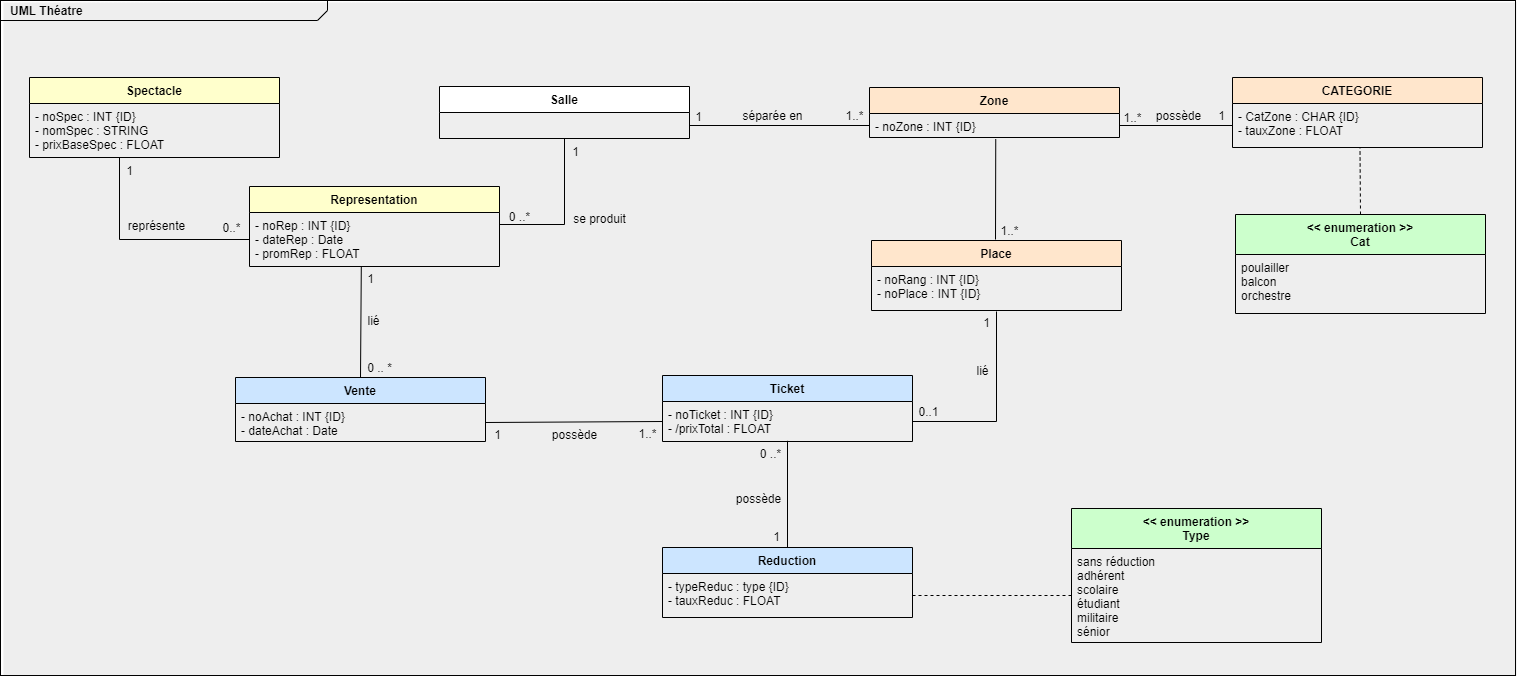

The diagram above was exported from draw.io. Its source (the exported page's mxGraphModel, read from the mxfile embedded in the PNG):
<mxGraphModel dx="1931" dy="806" grid="0" gridSize="10" guides="0" tooltips="0" connect="1" arrows="1" fold="1" page="0" pageScale="1.5" pageWidth="1169" pageHeight="826" background="none" math="0" shadow="0">
  <root>
    <mxCell id="0" style=";html=1;" />
    <mxCell id="1" style=";html=1;" parent="0" />
    <mxCell id="2" value="" style="rounded=0;whiteSpace=wrap;html=1;fillColor=#eee;strokeColor=none;" parent="1" vertex="1">
      <mxGeometry x="34" y="246" width="1513" height="673" as="geometry" />
    </mxCell>
    <mxCell id="1672d66443f91eb5-1" value="&lt;p style=&quot;margin: 0px ; margin-top: 4px ; margin-left: 10px ; text-align: left&quot;&gt;&lt;b&gt;UML Théatre&lt;/b&gt;&lt;/p&gt;" style="html=1;strokeWidth=1;shape=mxgraph.sysml.package;html=1;overflow=fill;whiteSpace=wrap;fillColor=none;gradientColor=none;fontSize=12;align=center;labelX=327.64;" parent="1" vertex="1">
      <mxGeometry x="31" y="244" width="1515" height="675" as="geometry" />
    </mxCell>
    <mxCell id="qlMzOhEKe-4_RTLxzth_-34" style="edgeStyle=orthogonalEdgeStyle;rounded=0;orthogonalLoop=1;jettySize=auto;html=1;entryX=0.5;entryY=1;entryDx=0;entryDy=0;endArrow=none;endFill=0;exitX=1;exitY=0.5;exitDx=0;exitDy=0;" parent="1" source="qlMzOhEKe-4_RTLxzth_-57" target="qlMzOhEKe-4_RTLxzth_-6" edge="1">
      <mxGeometry relative="1" as="geometry">
        <mxPoint x="470" y="369" as="targetPoint" />
        <Array as="points">
          <mxPoint x="595" y="468" />
        </Array>
      </mxGeometry>
    </mxCell>
    <mxCell id="qlMzOhEKe-4_RTLxzth_-1" value="Spectacle" style="swimlane;fontStyle=1;align=center;verticalAlign=top;childLayout=stackLayout;horizontal=1;startSize=26;horizontalStack=0;resizeParent=1;resizeParentMax=0;resizeLast=0;collapsible=1;marginBottom=0;fillColor=#FFFFCC;" parent="1" vertex="1">
      <mxGeometry x="60" y="321" width="250" height="80" as="geometry" />
    </mxCell>
    <mxCell id="qlMzOhEKe-4_RTLxzth_-2" value="- noSpec : INT {ID}&#10;- nomSpec : STRING&#10;- prixBaseSpec : FLOAT" style="text;strokeColor=none;fillColor=none;align=left;verticalAlign=top;spacingLeft=4;spacingRight=4;overflow=hidden;rotatable=0;points=[[0,0.5],[1,0.5]];portConstraint=eastwest;" parent="qlMzOhEKe-4_RTLxzth_-1" vertex="1">
      <mxGeometry y="26" width="250" height="54" as="geometry" />
    </mxCell>
    <mxCell id="qlMzOhEKe-4_RTLxzth_-6" value="Salle" style="swimlane;fontStyle=1;align=center;verticalAlign=top;childLayout=stackLayout;horizontal=1;startSize=26;horizontalStack=0;resizeParent=1;resizeParentMax=0;resizeLast=0;collapsible=1;marginBottom=0;" parent="1" vertex="1">
      <mxGeometry x="470" y="330" width="250" height="52" as="geometry">
        <mxRectangle x="470" y="330" width="55" height="26" as="alternateBounds" />
      </mxGeometry>
    </mxCell>
    <mxCell id="qlMzOhEKe-4_RTLxzth_-10" value="Place" style="swimlane;fontStyle=1;align=center;verticalAlign=top;childLayout=stackLayout;horizontal=1;startSize=26;horizontalStack=0;resizeParent=1;resizeParentMax=0;resizeLast=0;collapsible=1;marginBottom=0;fillColor=#FFE6CC;" parent="1" vertex="1">
      <mxGeometry x="902" y="484" width="250" height="70" as="geometry" />
    </mxCell>
    <mxCell id="qlMzOhEKe-4_RTLxzth_-11" value="- noRang : INT {ID}&#10;- noPlace : INT {ID}" style="text;strokeColor=none;fillColor=none;align=left;verticalAlign=top;spacingLeft=4;spacingRight=4;overflow=hidden;rotatable=0;points=[[0,0.5],[1,0.5]];portConstraint=eastwest;" parent="qlMzOhEKe-4_RTLxzth_-10" vertex="1">
      <mxGeometry y="26" width="250" height="44" as="geometry" />
    </mxCell>
    <mxCell id="qlMzOhEKe-4_RTLxzth_-14" value="CATEGORIE" style="swimlane;fontStyle=1;align=center;verticalAlign=top;childLayout=stackLayout;horizontal=1;startSize=26;horizontalStack=0;resizeParent=1;resizeParentMax=0;resizeLast=0;collapsible=1;marginBottom=0;fillColor=#FFE6CC;" parent="1" vertex="1">
      <mxGeometry x="1263" y="321" width="250" height="70" as="geometry" />
    </mxCell>
    <mxCell id="qlMzOhEKe-4_RTLxzth_-15" value="- CatZone : CHAR {ID}&#10;- tauxZone : FLOAT" style="text;strokeColor=none;fillColor=none;align=left;verticalAlign=top;spacingLeft=4;spacingRight=4;overflow=hidden;rotatable=0;points=[[0,0.5],[1,0.5]];portConstraint=eastwest;" parent="qlMzOhEKe-4_RTLxzth_-14" vertex="1">
      <mxGeometry y="26" width="250" height="44" as="geometry" />
    </mxCell>
    <mxCell id="qlMzOhEKe-4_RTLxzth_-50" style="edgeStyle=orthogonalEdgeStyle;rounded=0;orthogonalLoop=1;jettySize=auto;html=1;endArrow=none;endFill=0;exitX=1;exitY=0.5;exitDx=0;exitDy=0;" parent="1" source="qlMzOhEKe-4_RTLxzth_-19" edge="1">
      <mxGeometry relative="1" as="geometry">
        <mxPoint x="1027" y="555" as="targetPoint" />
        <Array as="points">
          <mxPoint x="1027" y="665" />
        </Array>
      </mxGeometry>
    </mxCell>
    <mxCell id="qlMzOhEKe-4_RTLxzth_-18" value="Ticket" style="swimlane;fontStyle=1;align=center;verticalAlign=top;childLayout=stackLayout;horizontal=1;startSize=26;horizontalStack=0;resizeParent=1;resizeParentMax=0;resizeLast=0;collapsible=1;marginBottom=0;fillColor=#CCE5FF;" parent="1" vertex="1">
      <mxGeometry x="693" y="619" width="250" height="66" as="geometry" />
    </mxCell>
    <mxCell id="qlMzOhEKe-4_RTLxzth_-19" value="- noTicket : INT {ID}&#10;- /prixTotal : FLOAT" style="text;strokeColor=none;fillColor=none;align=left;verticalAlign=top;spacingLeft=4;spacingRight=4;overflow=hidden;rotatable=0;points=[[0,0.5],[1,0.5]];portConstraint=eastwest;" parent="qlMzOhEKe-4_RTLxzth_-18" vertex="1">
      <mxGeometry y="26" width="250" height="40" as="geometry" />
    </mxCell>
    <mxCell id="qlMzOhEKe-4_RTLxzth_-36" value="Zone&#10;" style="swimlane;fontStyle=1;align=center;verticalAlign=top;childLayout=stackLayout;horizontal=1;startSize=26;horizontalStack=0;resizeParent=1;resizeParentMax=0;resizeLast=0;collapsible=1;marginBottom=0;fillColor=#FFE6CC;" parent="1" vertex="1">
      <mxGeometry x="900" y="331" width="250" height="50" as="geometry" />
    </mxCell>
    <mxCell id="qlMzOhEKe-4_RTLxzth_-37" value="- noZone : INT {ID}" style="text;strokeColor=none;fillColor=none;align=left;verticalAlign=top;spacingLeft=4;spacingRight=4;overflow=hidden;rotatable=0;points=[[0,0.5],[1,0.5]];portConstraint=eastwest;" parent="qlMzOhEKe-4_RTLxzth_-36" vertex="1">
      <mxGeometry y="26" width="250" height="24" as="geometry" />
    </mxCell>
    <mxCell id="qlMzOhEKe-4_RTLxzth_-38" value="" style="edgeStyle=orthogonalEdgeStyle;rounded=0;orthogonalLoop=1;jettySize=auto;html=1;entryX=0;entryY=0.5;entryDx=0;entryDy=0;endArrow=none;endFill=0;" parent="1" target="qlMzOhEKe-4_RTLxzth_-37" edge="1">
      <mxGeometry x="-0.1579" y="9" relative="1" as="geometry">
        <mxPoint x="720" y="369" as="sourcePoint" />
        <mxPoint as="offset" />
      </mxGeometry>
    </mxCell>
    <mxCell id="qlMzOhEKe-4_RTLxzth_-48" style="edgeStyle=orthogonalEdgeStyle;rounded=0;orthogonalLoop=1;jettySize=auto;html=1;endArrow=none;endFill=0;" parent="1" source="qlMzOhEKe-4_RTLxzth_-37" target="qlMzOhEKe-4_RTLxzth_-15" edge="1">
      <mxGeometry relative="1" as="geometry" />
    </mxCell>
    <mxCell id="qlMzOhEKe-4_RTLxzth_-52" value="Vente" style="swimlane;fontStyle=1;align=center;verticalAlign=top;childLayout=stackLayout;horizontal=1;startSize=26;horizontalStack=0;resizeParent=1;resizeParentMax=0;resizeLast=0;collapsible=1;marginBottom=0;fillColor=#CCE5FF;" parent="1" vertex="1">
      <mxGeometry x="266" y="621" width="250" height="64" as="geometry" />
    </mxCell>
    <mxCell id="qlMzOhEKe-4_RTLxzth_-53" value="- noAchat : INT {ID}&#10;- dateAchat : Date" style="text;strokeColor=none;fillColor=none;align=left;verticalAlign=top;spacingLeft=4;spacingRight=4;overflow=hidden;rotatable=0;points=[[0,0.5],[1,0.5]];portConstraint=eastwest;" parent="qlMzOhEKe-4_RTLxzth_-52" vertex="1">
      <mxGeometry y="26" width="250" height="38" as="geometry" />
    </mxCell>
    <mxCell id="qlMzOhEKe-4_RTLxzth_-54" style="edgeStyle=orthogonalEdgeStyle;rounded=0;orthogonalLoop=1;jettySize=auto;html=1;entryX=0;entryY=0.5;entryDx=0;entryDy=0;endArrow=none;endFill=0;exitX=1;exitY=0.5;exitDx=0;exitDy=0;" parent="1" source="qlMzOhEKe-4_RTLxzth_-53" target="qlMzOhEKe-4_RTLxzth_-19" edge="1">
      <mxGeometry relative="1" as="geometry">
        <Array as="points">
          <mxPoint x="693" y="665" />
        </Array>
      </mxGeometry>
    </mxCell>
    <mxCell id="qlMzOhEKe-4_RTLxzth_-56" value="Representation" style="swimlane;fontStyle=1;align=center;verticalAlign=top;childLayout=stackLayout;horizontal=1;startSize=26;horizontalStack=0;resizeParent=1;resizeParentMax=0;resizeLast=0;collapsible=1;marginBottom=0;fillColor=#FFFFCC;" parent="1" vertex="1">
      <mxGeometry x="280" y="430" width="250" height="80" as="geometry" />
    </mxCell>
    <mxCell id="qlMzOhEKe-4_RTLxzth_-57" value="- noRep : INT {ID}&#10;- dateRep : Date&#10;- promRep : FLOAT" style="text;strokeColor=none;fillColor=none;align=left;verticalAlign=top;spacingLeft=4;spacingRight=4;overflow=hidden;rotatable=0;points=[[0,0.5],[1,0.5]];portConstraint=eastwest;" parent="qlMzOhEKe-4_RTLxzth_-56" vertex="1">
      <mxGeometry y="26" width="250" height="54" as="geometry" />
    </mxCell>
    <mxCell id="qlMzOhEKe-4_RTLxzth_-58" value="" style="edgeStyle=orthogonalEdgeStyle;rounded=0;orthogonalLoop=1;jettySize=auto;html=1;entryX=0.36;entryY=1;entryDx=0;entryDy=0;entryPerimeter=0;endArrow=none;endFill=0;" parent="1" source="qlMzOhEKe-4_RTLxzth_-57" target="qlMzOhEKe-4_RTLxzth_-2" edge="1">
      <mxGeometry x="-0.0821" y="-8" relative="1" as="geometry">
        <mxPoint as="offset" />
      </mxGeometry>
    </mxCell>
    <mxCell id="qlMzOhEKe-4_RTLxzth_-59" value="Reduction" style="swimlane;fontStyle=1;align=center;verticalAlign=top;childLayout=stackLayout;horizontal=1;startSize=26;horizontalStack=0;resizeParent=1;resizeParentMax=0;resizeLast=0;collapsible=1;marginBottom=0;fillColor=#CCE5FF;" parent="1" vertex="1">
      <mxGeometry x="693" y="791" width="250" height="70" as="geometry" />
    </mxCell>
    <mxCell id="qlMzOhEKe-4_RTLxzth_-60" value="- typeReduc : type {ID}&#10;- tauxReduc : FLOAT" style="text;strokeColor=none;fillColor=none;align=left;verticalAlign=top;spacingLeft=4;spacingRight=4;overflow=hidden;rotatable=0;points=[[0,0.5],[1,0.5]];portConstraint=eastwest;" parent="qlMzOhEKe-4_RTLxzth_-59" vertex="1">
      <mxGeometry y="26" width="250" height="44" as="geometry" />
    </mxCell>
    <mxCell id="qlMzOhEKe-4_RTLxzth_-70" value="&lt;&lt; enumeration &gt;&gt;&#10;Type" style="swimlane;fontStyle=1;align=center;verticalAlign=top;childLayout=stackLayout;horizontal=1;startSize=40;horizontalStack=0;resizeParent=1;resizeParentMax=0;resizeLast=0;collapsible=1;marginBottom=0;fillColor=#CCFFCC;" parent="1" vertex="1">
      <mxGeometry x="1102" y="752" width="250" height="134" as="geometry" />
    </mxCell>
    <mxCell id="qlMzOhEKe-4_RTLxzth_-71" value="sans réduction&#10;adhérent&#10;scolaire&#10;étudiant&#10;militaire&#10;sénior" style="text;strokeColor=none;fillColor=none;align=left;verticalAlign=top;spacingLeft=4;spacingRight=4;overflow=hidden;rotatable=0;points=[[0,0.5],[1,0.5]];portConstraint=eastwest;" parent="qlMzOhEKe-4_RTLxzth_-70" vertex="1">
      <mxGeometry y="40" width="250" height="94" as="geometry" />
    </mxCell>
    <mxCell id="qlMzOhEKe-4_RTLxzth_-73" style="edgeStyle=orthogonalEdgeStyle;rounded=0;orthogonalLoop=1;jettySize=auto;html=1;endArrow=none;endFill=0;dashed=1;" parent="1" source="qlMzOhEKe-4_RTLxzth_-60" target="qlMzOhEKe-4_RTLxzth_-71" edge="1">
      <mxGeometry relative="1" as="geometry" />
    </mxCell>
    <mxCell id="osN3bbdli1dLjYI9F6a9-6" value="0 ..*" style="text;html=1;align=center;verticalAlign=middle;resizable=0;points=[];autosize=1;strokeColor=none;fillColor=none;" parent="1" vertex="1">
      <mxGeometry x="781" y="687" width="40" height="20" as="geometry" />
    </mxCell>
    <mxCell id="osN3bbdli1dLjYI9F6a9-9" value="0 ..*" style="text;html=1;align=center;verticalAlign=middle;resizable=0;points=[];autosize=1;strokeColor=none;fillColor=none;" parent="1" vertex="1">
      <mxGeometry x="530" y="450" width="40" height="20" as="geometry" />
    </mxCell>
    <mxCell id="osN3bbdli1dLjYI9F6a9-16" value="1..*" style="text;html=1;align=center;verticalAlign=middle;resizable=0;points=[];autosize=1;strokeColor=none;fillColor=none;" parent="1" vertex="1">
      <mxGeometry x="1148" y="351" width="30" height="20" as="geometry" />
    </mxCell>
    <mxCell id="osN3bbdli1dLjYI9F6a9-17" value="1" style="text;html=1;align=center;verticalAlign=middle;resizable=0;points=[];autosize=1;strokeColor=none;fillColor=none;" parent="1" vertex="1">
      <mxGeometry x="1242" y="349" width="20" height="20" as="geometry" />
    </mxCell>
    <mxCell id="osN3bbdli1dLjYI9F6a9-22" value="1" style="text;html=1;align=center;verticalAlign=middle;resizable=0;points=[];autosize=1;strokeColor=none;fillColor=none;" parent="1" vertex="1">
      <mxGeometry x="391" y="512" width="20" height="20" as="geometry" />
    </mxCell>
    <mxCell id="osN3bbdli1dLjYI9F6a9-23" value="0 .. *" style="text;html=1;align=center;verticalAlign=middle;resizable=0;points=[];autosize=1;strokeColor=none;fillColor=none;" parent="1" vertex="1">
      <mxGeometry x="390" y="601" width="40" height="20" as="geometry" />
    </mxCell>
    <mxCell id="4" value="&lt;&lt; enumeration &gt;&gt;&#10;Cat" style="swimlane;fontStyle=1;align=center;verticalAlign=top;childLayout=stackLayout;horizontal=1;startSize=40;horizontalStack=0;resizeParent=1;resizeParentMax=0;resizeLast=0;collapsible=1;marginBottom=0;fillColor=#CCFFCC;" parent="1" vertex="1">
      <mxGeometry x="1266" y="458" width="250" height="99" as="geometry" />
    </mxCell>
    <mxCell id="5" value="poulailler&#10;balcon&#10;orchestre" style="text;strokeColor=none;fillColor=none;align=left;verticalAlign=top;spacingLeft=4;spacingRight=4;overflow=hidden;rotatable=0;points=[[0,0.5],[1,0.5]];portConstraint=eastwest;" parent="4" vertex="1">
      <mxGeometry y="40" width="250" height="59" as="geometry" />
    </mxCell>
    <mxCell id="osN3bbdli1dLjYI9F6a9-19" value="1..*" style="text;html=1;align=center;verticalAlign=middle;resizable=0;points=[];autosize=1;strokeColor=none;fillColor=none;" parent="1" vertex="1">
      <mxGeometry x="1025" y="464" width="30" height="20" as="geometry" />
    </mxCell>
    <mxCell id="10" value="" style="endArrow=none;html=1;entryX=0.505;entryY=1.067;entryDx=0;entryDy=0;entryPerimeter=0;" parent="1" target="qlMzOhEKe-4_RTLxzth_-37" edge="1">
      <mxGeometry width="50" height="50" relative="1" as="geometry">
        <mxPoint x="1026" y="483" as="sourcePoint" />
        <mxPoint x="1052" y="425" as="targetPoint" />
      </mxGeometry>
    </mxCell>
    <mxCell id="15" value="" style="endArrow=none;dashed=1;html=1;exitX=0.5;exitY=0;exitDx=0;exitDy=0;entryX=0.51;entryY=1.011;entryDx=0;entryDy=0;entryPerimeter=0;" parent="1" source="4" target="qlMzOhEKe-4_RTLxzth_-15" edge="1">
      <mxGeometry width="50" height="50" relative="1" as="geometry">
        <mxPoint x="1364" y="449" as="sourcePoint" />
        <mxPoint x="1414" y="399" as="targetPoint" />
      </mxGeometry>
    </mxCell>
    <mxCell id="20" value="se produit" style="text;html=1;align=center;verticalAlign=middle;resizable=0;points=[];autosize=1;strokeColor=none;fillColor=none;" vertex="1" parent="1">
      <mxGeometry x="598" y="453" width="63" height="18" as="geometry" />
    </mxCell>
    <mxCell id="21" value="séparée en" style="text;html=1;align=center;verticalAlign=middle;resizable=0;points=[];autosize=1;strokeColor=none;fillColor=none;" vertex="1" parent="1">
      <mxGeometry x="768" y="350" width="70" height="18" as="geometry" />
    </mxCell>
    <mxCell id="22" value="1" style="text;html=1;align=center;verticalAlign=middle;resizable=0;points=[];autosize=1;strokeColor=none;fillColor=none;" vertex="1" parent="1">
      <mxGeometry x="721" y="351" width="16" height="18" as="geometry" />
    </mxCell>
    <mxCell id="23" value="1..*" style="text;html=1;align=center;verticalAlign=middle;resizable=0;points=[];autosize=1;strokeColor=none;fillColor=none;" vertex="1" parent="1">
      <mxGeometry x="871" y="350" width="28" height="18" as="geometry" />
    </mxCell>
    <mxCell id="24" value="possède" style="text;html=1;align=center;verticalAlign=middle;resizable=0;points=[];autosize=1;strokeColor=none;fillColor=none;" vertex="1" parent="1">
      <mxGeometry x="1181" y="350" width="56" height="18" as="geometry" />
    </mxCell>
    <mxCell id="25" value="1" style="text;html=1;align=center;verticalAlign=middle;resizable=0;points=[];autosize=1;strokeColor=none;fillColor=none;" vertex="1" parent="1">
      <mxGeometry x="1009" y="557" width="16" height="18" as="geometry" />
    </mxCell>
    <mxCell id="26" value="lié" style="text;html=1;align=center;verticalAlign=middle;resizable=0;points=[];autosize=1;strokeColor=none;fillColor=none;" vertex="1" parent="1">
      <mxGeometry x="1002" y="605" width="22" height="18" as="geometry" />
    </mxCell>
    <mxCell id="27" value="0..1" style="text;html=1;align=center;verticalAlign=middle;resizable=0;points=[];autosize=1;strokeColor=none;fillColor=none;" vertex="1" parent="1">
      <mxGeometry x="944" y="646" width="30" height="18" as="geometry" />
    </mxCell>
    <mxCell id="28" value="1" style="text;html=1;align=center;verticalAlign=middle;resizable=0;points=[];autosize=1;strokeColor=none;fillColor=none;" vertex="1" parent="1">
      <mxGeometry x="799" y="771" width="16" height="18" as="geometry" />
    </mxCell>
    <mxCell id="29" value="possède" style="text;html=1;align=center;verticalAlign=middle;resizable=0;points=[];autosize=1;strokeColor=none;fillColor=none;" vertex="1" parent="1">
      <mxGeometry x="761" y="733" width="56" height="18" as="geometry" />
    </mxCell>
    <mxCell id="30" value="1" style="text;html=1;align=center;verticalAlign=middle;resizable=0;points=[];autosize=1;strokeColor=none;fillColor=none;" vertex="1" parent="1">
      <mxGeometry x="598" y="386" width="16" height="18" as="geometry" />
    </mxCell>
    <mxCell id="31" value="1" style="text;html=1;align=center;verticalAlign=middle;resizable=0;points=[];autosize=1;strokeColor=none;fillColor=none;" vertex="1" parent="1">
      <mxGeometry x="152" y="405" width="16" height="18" as="geometry" />
    </mxCell>
    <mxCell id="32" value="0..*" style="text;html=1;align=center;verticalAlign=middle;resizable=0;points=[];autosize=1;strokeColor=none;fillColor=none;" vertex="1" parent="1">
      <mxGeometry x="248" y="462" width="28" height="18" as="geometry" />
    </mxCell>
    <mxCell id="33" value="représente" style="text;html=1;align=center;verticalAlign=middle;resizable=0;points=[];autosize=1;strokeColor=none;fillColor=none;" vertex="1" parent="1">
      <mxGeometry x="153" y="460" width="68" height="18" as="geometry" />
    </mxCell>
    <mxCell id="34" value="lié" style="text;html=1;align=center;verticalAlign=middle;resizable=0;points=[];autosize=1;strokeColor=none;fillColor=none;" vertex="1" parent="1">
      <mxGeometry x="393" y="555" width="22" height="18" as="geometry" />
    </mxCell>
    <mxCell id="36" value="1" style="text;html=1;align=center;verticalAlign=middle;resizable=0;points=[];autosize=1;strokeColor=none;fillColor=none;" vertex="1" parent="1">
      <mxGeometry x="518" y="668" width="20" height="20" as="geometry" />
    </mxCell>
    <mxCell id="37" value="1..*" style="text;html=1;align=center;verticalAlign=middle;resizable=0;points=[];autosize=1;strokeColor=none;fillColor=none;" vertex="1" parent="1">
      <mxGeometry x="664" y="668" width="28" height="18" as="geometry" />
    </mxCell>
    <mxCell id="38" value="possède" style="text;html=1;align=center;verticalAlign=middle;resizable=0;points=[];autosize=1;strokeColor=none;fillColor=none;" vertex="1" parent="1">
      <mxGeometry x="577" y="669" width="56" height="18" as="geometry" />
    </mxCell>
    <mxCell id="45" value="" style="endArrow=none;html=1;entryX=0.5;entryY=0.983;entryDx=0;entryDy=0;entryPerimeter=0;exitX=0.5;exitY=0;exitDx=0;exitDy=0;" edge="1" parent="1" source="qlMzOhEKe-4_RTLxzth_-59" target="qlMzOhEKe-4_RTLxzth_-19">
      <mxGeometry width="50" height="50" relative="1" as="geometry">
        <mxPoint x="806" y="752" as="sourcePoint" />
        <mxPoint x="856" y="702" as="targetPoint" />
      </mxGeometry>
    </mxCell>
    <mxCell id="46" value="" style="endArrow=none;html=1;entryX=0.04;entryY=-0.094;entryDx=0;entryDy=0;entryPerimeter=0;exitX=0.5;exitY=0;exitDx=0;exitDy=0;" edge="1" parent="1" source="qlMzOhEKe-4_RTLxzth_-52" target="osN3bbdli1dLjYI9F6a9-22">
      <mxGeometry width="50" height="50" relative="1" as="geometry">
        <mxPoint x="345" y="588" as="sourcePoint" />
        <mxPoint x="395" y="538" as="targetPoint" />
      </mxGeometry>
    </mxCell>
  </root>
</mxGraphModel>